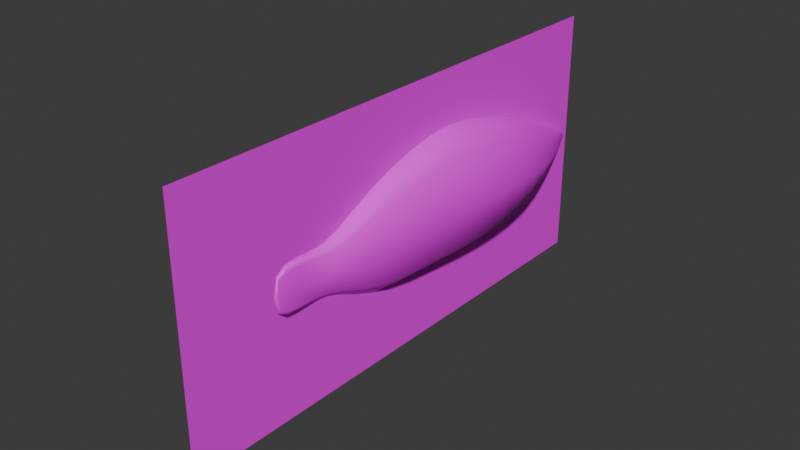 # Source: bass.blend  (saved by Blender 5.2.44; exported with 4.5.12 LTS)
import bpy
from mathutils import Matrix  # noqa: F401  (used for matrix-valued properties, if any)

bpy.ops.wm.read_factory_settings(use_empty=True)
scene = bpy.context.scene
scene.name = 'Scene'

# ---- collections
col_collection = bpy.data.collections.new('Collection'); scene.collection.children.link(col_collection)

# ---- images (referenced by path relative to the original .blend; pixels are not part of the script)
import os
ASSET_DIR = os.environ.get("B2B_ASSET_DIR", "")  # directory of the original .blend (textures are referenced by path, not embedded)
HERE = os.path.dirname(os.path.abspath(__file__))  # packed textures are extracted next to this script under _unpacked/

def load_image(name, relpath, width, height, colorspace="sRGB"):
    """Load a texture the original file referenced (path relative to the .blend, or extracted next to this script)."""
    p = next((c for c in (os.path.join(HERE, relpath), os.path.join(ASSET_DIR, relpath)) if relpath and os.path.exists(c)), "")
    if p:
        img = bpy.data.images.load(p, check_existing=True)
        img.name = name
    else:  # same state as the original file: an image datablock whose file is absent (Cycles renders it pink)
        img = bpy.data.images.new(name, width, height)
        img.source = "FILE"
        img.filepath = "//" + (relpath or name)
    img.colorspace_settings.name = colorspace
    return img
img_fresh_bass_with_white_background_png = load_image('fresh-bass-with-white-background.png', 'fresh-bass-with-white-background.png', 1024, 1024, 'sRGB')

# ---- materials (node trees are filled in below, after node groups)
mat_bass = bpy.data.materials.new('bass')

# ---- material node trees
mat_bass.use_nodes = True; mat_bass.node_tree.nodes.clear()
_N = mat_bass.node_tree.nodes; _L = mat_bass.node_tree.links
n0 = _N.new('ShaderNodeBsdfPrincipled'); n0.name = 'Principled BSDF'; n0.location = (-200, 100)
n0.inputs[10].default_value = 0.005
n1 = _N.new('ShaderNodeOutputMaterial'); n1.name = 'Material Output'; n1.location = (200, 100)
n2 = _N.new('ShaderNodeTexImage'); n2.name = 'Image Texture'; n2.location = (-490, 80)
n2.image = img_fresh_bass_with_white_background_png
n2.interpolation = 'Closest'
n2.extension = 'CLIP'
_L.new(n0.outputs[0], n1.inputs[0])
_L.new(n2.outputs[0], n0.inputs[0])
_L.new(n2.outputs[1], n0.inputs[4])
n1.is_active_output = True

# ---- world
world_world = bpy.data.worlds.new('World'); scene.world = world_world
world_world.use_nodes = True; world_world.node_tree.nodes.clear()
_N = world_world.node_tree.nodes; _L = world_world.node_tree.links
n0 = _N.new('ShaderNodeOutputWorld'); n0.name = 'World Output'; n0.location = (200, 100)
n1 = _N.new('ShaderNodeBackground'); n1.name = 'Background'; n1.location = (-200, 100)
n1.inputs[0].default_value = (0.05088, 0.05088, 0.05088, 1.0)
_L.new(n1.outputs[0], n0.inputs[0])
n0.is_active_output = True
world_world.color = (0.05088, 0.05088, 0.05088)
world_world.sun_shadow_jitter_overblur = 0.0

# ---- meshes
me_cube_001 = bpy.data.meshes.new('Cube.001')
me_cube_001.from_pydata([(-0.2329, -1.281, -0.3105), (-0.2329, -1.281, 0.4313), (-0.2106, -0.816, -0.2697), (-0.2106, -0.816, 0.3253), (0.2329, -1.281, -0.3105), (0.2329, -1.281, 0.4313), (0.2106, -0.816, -0.2697), (0.2106, -0.816, 0.3253), (-0.1373, -0.407, -0.1683), (-0.1373, -0.407, 0.1911), (0.1373, -0.407, -0.1683), (0.1373, -0.407, 0.1911), (-0.05808, -0.1268, -0.05257), (-0.05808, -0.1268, 0.09992), (0.05808, -0.1268, -0.05257), (0.05808, -0.1268, 0.09992), (-0.01802, -0.01895, 0.00382), (-0.01802, -0.01895, 0.05137), (0.01802, -0.01895, 0.00382), (0.01802, -0.01895, 0.05137), (-0.1809, -2.095, -0.3365), (-0.1809, -2.095, 0.4298), (0.1809, -2.095, -0.3365), (0.1809, -2.095, 0.4298), (0.2138, -1.69, -0.3326), (-0.2138, -1.69, -0.3326), (-0.2138, -1.69, 0.4766), (0.2138, -1.69, 0.4766), (-0.1321, -2.548, -0.327), (-0.1321, -2.548, 0.3039), (0.1321, -2.548, -0.327), (0.1321, -2.548, 0.3039), (-0.08548, -2.938, -0.2179), (-0.08548, -2.938, 0.1601), (0.08548, -2.938, -0.2179), (0.08548, -2.938, 0.1601), (-0.02374, -3.334, -0.1903), (-0.02374, -3.334, 0.1276), (0.02374, -3.334, -0.1903), (0.02374, -3.334, 0.1276), (-0.044, -3.149, 0.1232), (0.044, -3.149, 0.1232), (0.044, -3.149, -0.1844), (-0.044, -3.149, -0.1844), (-0.00862, -3.521, -0.1521), (-0.00862, -3.521, 0.089), (0.00862, -3.521, -0.1521), (0.00862, -3.521, 0.089), (-0.2286, -1.05, -0.2954), (-0.3203, -1.281, 0.06038), (-0.2286, -1.05, 0.3845), (-0.2895, -0.816, 0.02781), (3.725e-09, -0.816, -0.3813), (-4.657e-10, -0.816, 0.4369), (0.2895, -0.816, 0.02781), (0.2286, -1.05, -0.2954), (0.2286, -1.05, 0.3845), (0.3203, -1.281, 0.06038), (0.0, -1.281, -0.4496), (6.054e-09, -1.281, 0.5704), (-0.1888, -0.407, 0.01137), (-2.794e-09, -0.407, -0.2357), (-3.492e-09, -0.407, 0.2585), (0.1888, -0.407, 0.01137), (0.1783, -0.5987, -0.2257), (0.1783, -0.5987, 0.2568), (-0.1783, -0.5987, -0.2257), (-0.1783, -0.5987, 0.2568), (-0.07987, -0.1268, 0.02367), (5.821e-11, -0.1268, -0.08117), (4.657e-10, -0.1268, 0.1285), (0.07987, -0.1268, 0.02367), (0.09493, -0.2472, -0.1067), (0.09493, -0.2472, 0.1392), (-0.09493, -0.2472, -0.1067), (-0.09493, -0.2472, 0.1392), (-0.01998, -0.01337, 0.0276), (2.91e-10, -0.01337, 0.001321), (2.91e-10, -0.01337, 0.05387), (0.01998, -0.01337, 0.0276), (-0.0323, -0.05158, -0.01571), (0.0323, -0.05158, -0.01571), (0.0323, -0.05158, 0.06992), (-0.0323, -0.05158, 0.06992), (-0.2488, -2.095, 0.04663), (0.2488, -2.095, 0.04663), (0.0, -2.095, -0.4802), (0.0, -2.095, 0.5734), (0.1992, -1.887, -0.3344), (-0.2264, -1.492, -0.3237), (-0.1992, -1.887, 0.4647), (0.2264, -1.492, 0.4638), (0.2264, -1.492, -0.3237), (-0.1992, -1.887, -0.3344), (-0.2264, -1.492, 0.4638), (0.1992, -1.887, 0.4647), (-0.294, -1.69, 0.072), (0.294, -1.69, 0.072), (9.313e-10, -1.69, 0.6283), (0.0, -1.69, -0.4843), (-0.1817, -2.548, -0.01154), (0.1817, -2.548, -0.01154), (0.0, -2.548, -0.4453), (1.048e-09, -2.548, 0.4222), (-0.1575, -2.32, 0.3749), (0.1575, -2.32, 0.3749), (0.1575, -2.32, -0.3417), (-0.1575, -2.32, -0.3417), (-0.1175, -2.938, -0.02887), (0.1175, -2.938, -0.02887), (0.0, -2.938, -0.2887), (4.657e-10, -2.938, 0.231), (0.1084, -2.763, -0.275), (-0.1084, -2.763, -0.275), (-0.1084, -2.763, 0.2246), (0.1084, -2.763, 0.2246), (-0.03264, -3.334, -0.03138), (0.03264, -3.334, -0.03138), (0.0, -3.334, -0.2499), (3.783e-10, -3.334, 0.1872), (-0.03213, -3.235, 0.1246), (0.06281, -3.06, 0.1298), (0.06281, -3.06, -0.1899), (-0.06281, -3.06, -0.1899), (-0.06281, -3.06, 0.1298), (0.03213, -3.235, 0.1246), (0.03213, -3.235, -0.1867), (-0.03213, -3.235, -0.1867), (-0.0605, -3.149, -0.03059), (9.313e-10, -3.149, -0.2421), (0.0605, -3.149, -0.03059), (5.239e-10, -3.149, 0.1809), (-0.009482, -3.535, -0.03153), (0.009482, -3.535, -0.03153), (4.366e-11, -3.535, -0.1785), (-5.821e-11, -3.535, 0.1154), (0.01514, -3.446, -0.1851), (-0.01514, -3.446, -0.1851), (-0.01514, -3.446, 0.1221), (0.01514, -3.446, 0.1221), (-0.3143, -1.05, 0.04459), (0.2451, -0.5987, 0.01558), (0.3143, -1.05, 0.04459), (0.0, -1.887, -0.4843), (1.863e-09, -1.05, -0.4229), (1.397e-09, -1.05, 0.512), (0.1305, -0.2472, 0.01625), (3.725e-09, -0.5987, -0.3162), (-2.794e-09, -0.5987, 0.3473), (-0.2451, -0.5987, 0.01558), (3.492e-10, -0.05103, -0.03121), (-1.863e-09, -0.2472, -0.1528), (0.0, -0.2472, 0.1853), (-0.1305, -0.2472, 0.01625), (5.821e-11, -0.001657, 0.0276), (-3.492e-10, -0.05103, 0.08542), (-0.04401, -0.05103, 0.02711), (0.04401, -0.05103, 0.02711), (0.0, -2.32, 0.5092), (-4.657e-10, -1.887, 0.6146), (0.2738, -1.887, 0.06514), (-0.2738, -1.887, 0.06514), (-0.3113, -1.492, 0.07005), (0.3113, -1.492, 0.07005), (1.164e-09, -1.492, 0.6115), (0.0, -1.492, -0.4714), (0.0, -2.763, -0.3686), (0.2166, -2.32, 0.01658), (0.0, -2.32, -0.4761), (-0.2166, -2.32, 0.01658), (0.0, -3.235, 0.1829), (-0.149, -2.763, -0.02518), (2.328e-10, -2.763, 0.3183), (0.149, -2.763, -0.02518), (-5.821e-11, -3.448, -0.2429), (0.04418, -3.235, -0.03104), (0.0, -3.235, -0.245), (-0.04418, -3.235, -0.03104), (-0.08636, -3.06, -0.03002), (2.328e-10, -3.06, -0.2498), (0.08636, -3.06, -0.03002), (0.0, -3.06, 0.1898), (8.731e-11, -3.567, -0.03153), (-0.02062, -3.448, -0.03151), (5.821e-11, -3.448, 0.1799), (0.02062, -3.448, -0.03151)], [], [(0, 49, 140, 48), (49, 1, 50, 140), (140, 50, 3, 51), (48, 140, 51, 2), (7, 54, 141, 65), (54, 6, 64, 141), (141, 64, 10, 63), (65, 141, 63, 11), (6, 54, 142, 55), (54, 7, 56, 142), (142, 56, 5, 57), (55, 142, 57, 4), (25, 99, 143, 93), (99, 24, 88, 143), (143, 88, 22, 86), (93, 143, 86, 20), (2, 52, 144, 48), (52, 6, 55, 144), (144, 55, 4, 58), (48, 144, 58, 0), (7, 53, 145, 56), (53, 3, 50, 145), (145, 50, 1, 59), (56, 145, 59, 5), (11, 63, 146, 73), (63, 10, 72, 146), (146, 72, 14, 71), (73, 146, 71, 15), (6, 52, 147, 64), (52, 2, 66, 147), (147, 66, 8, 61), (64, 147, 61, 10), (3, 53, 148, 67), (53, 7, 65, 148), (148, 65, 11, 62), (67, 148, 62, 9), (2, 51, 149, 66), (51, 3, 67, 149), (149, 67, 9, 60), (66, 149, 60, 8), (14, 69, 150, 81), (69, 12, 80, 150), (150, 80, 16, 77), (81, 150, 77, 18), (10, 61, 151, 72), (61, 8, 74, 151), (151, 74, 12, 69), (72, 151, 69, 14), (9, 62, 152, 75), (62, 11, 73, 152), (152, 73, 15, 70), (75, 152, 70, 13), (8, 60, 153, 74), (60, 9, 75, 153), (153, 75, 13, 68), (74, 153, 68, 12), (16, 76, 154, 77), (76, 17, 78, 154), (154, 78, 19, 79), (77, 154, 79, 18), (13, 70, 155, 83), (70, 15, 82, 155), (155, 82, 19, 78), (83, 155, 78, 17), (12, 68, 156, 80), (68, 13, 83, 156), (156, 83, 17, 76), (80, 156, 76, 16), (15, 71, 157, 82), (71, 14, 81, 157), (157, 81, 18, 79), (82, 157, 79, 19), (23, 87, 158, 105), (87, 21, 104, 158), (158, 104, 29, 103), (105, 158, 103, 31), (27, 98, 159, 95), (98, 26, 90, 159), (159, 90, 21, 87), (95, 159, 87, 23), (24, 97, 160, 88), (97, 27, 95, 160), (160, 95, 23, 85), (88, 160, 85, 22), (26, 96, 161, 90), (96, 25, 93, 161), (161, 93, 20, 84), (90, 161, 84, 21), (1, 49, 162, 94), (49, 0, 89, 162), (162, 89, 25, 96), (94, 162, 96, 26), (4, 57, 163, 92), (57, 5, 91, 163), (163, 91, 27, 97), (92, 163, 97, 24), (5, 59, 164, 91), (59, 1, 94, 164), (164, 94, 26, 98), (91, 164, 98, 27), (0, 58, 165, 89), (58, 4, 92, 165), (165, 92, 24, 99), (89, 165, 99, 25), (28, 102, 166, 113), (102, 30, 112, 166), (166, 112, 34, 110), (113, 166, 110, 32), (22, 85, 167, 106), (85, 23, 105, 167), (167, 105, 31, 101), (106, 167, 101, 30), (20, 86, 168, 107), (86, 22, 106, 168), (168, 106, 30, 102), (107, 168, 102, 28), (21, 84, 169, 104), (84, 20, 107, 169), (169, 107, 28, 100), (104, 169, 100, 29), (41, 131, 170, 125), (131, 40, 120, 170), (170, 120, 37, 119), (125, 170, 119, 39), (29, 100, 171, 114), (100, 28, 113, 171), (171, 113, 32, 108), (114, 171, 108, 33), (31, 103, 172, 115), (103, 29, 114, 172), (172, 114, 33, 111), (115, 172, 111, 35), (30, 101, 173, 112), (101, 31, 115, 173), (173, 115, 35, 109), (112, 173, 109, 34), (36, 118, 174, 137), (118, 38, 136, 174), (174, 136, 46, 134), (137, 174, 134, 44), (42, 130, 175, 126), (130, 41, 125, 175), (175, 125, 39, 117), (126, 175, 117, 38), (43, 129, 176, 127), (129, 42, 126, 176), (176, 126, 38, 118), (127, 176, 118, 36), (40, 128, 177, 120), (128, 43, 127, 177), (177, 127, 36, 116), (120, 177, 116, 37), (33, 108, 178, 124), (108, 32, 123, 178), (178, 123, 43, 128), (124, 178, 128, 40), (32, 110, 179, 123), (110, 34, 122, 179), (179, 122, 42, 129), (123, 179, 129, 43), (34, 109, 180, 122), (109, 35, 121, 180), (180, 121, 41, 130), (122, 180, 130, 42), (35, 111, 181, 121), (111, 33, 124, 181), (181, 124, 40, 131), (121, 181, 131, 41), (46, 133, 182, 134), (133, 47, 135, 182), (182, 135, 45, 132), (134, 182, 132, 44), (37, 116, 183, 138), (116, 36, 137, 183), (183, 137, 44, 132), (138, 183, 132, 45), (39, 119, 184, 139), (119, 37, 138, 184), (184, 138, 45, 135), (139, 184, 135, 47), (38, 117, 185, 136), (117, 39, 139, 185), (185, 139, 47, 133), (136, 185, 133, 46)])
me_cube_001.polygons.foreach_set('use_smooth', [True] * 184)
_uv = me_cube_001.uv_layers.new(name='UVMap')
_uv.uv.foreach_set('vector', [0.6501, 0.374, 0.6564, 0.4633, 0.6965, 0.4589, 0.6918, 0.3773, 0.6564, 0.4633, 0.6626, 0.5519, 0.7031, 0.5405, 0.6965, 0.4589, 0.6965, 0.4589, 0.7031, 0.5405, 0.7444, 0.5262, 0.7376, 0.4543, 0.6918, 0.3773, 0.6965, 0.4589, 0.7376, 0.4543, 0.7341, 0.3827, 0.7444, 0.5263, 0.7376, 0.4544, 0.7765, 0.4508, 0.7833, 0.5102, 0.7376, 0.4544, 0.7341, 0.3828, 0.7742, 0.3917, 0.7765, 0.4508, 0.7765, 0.4508, 0.7742, 0.3917, 0.8111, 0.4035, 0.8124, 0.4486, 0.7833, 0.5102, 0.7765, 0.4508, 0.8124, 0.4486, 0.8187, 0.494, 0.7341, 0.3828, 0.7376, 0.4544, 0.6966, 0.459, 0.6918, 0.3774, 0.7376, 0.4544, 0.7444, 0.5263, 0.7031, 0.5406, 0.6966, 0.459, 0.6966, 0.459, 0.7031, 0.5406, 0.6626, 0.552, 0.6564, 0.4634, 0.6918, 0.3774, 0.6966, 0.459, 0.6564, 0.4634, 0.6501, 0.3741, 0.5757, 0.3693, 0.5692, 0.3054, 0.5323, 0.3086, 0.5395, 0.3694, 0.5692, 0.3055, 0.5757, 0.3694, 0.5395, 0.3695, 0.5323, 0.3087, 0.5323, 0.3087, 0.5395, 0.3695, 0.5011, 0.3701, 0.4937, 0.3136, 0.5395, 0.3694, 0.5323, 0.3086, 0.4937, 0.3135, 0.5011, 0.3699, 0.7341, 0.3827, 0.7371, 0.3251, 0.6915, 0.3137, 0.6918, 0.3773, 0.7371, 0.3252, 0.7341, 0.3828, 0.6918, 0.3774, 0.6915, 0.3138, 0.6915, 0.3138, 0.6918, 0.3774, 0.6501, 0.3741, 0.647, 0.308, 0.6918, 0.3773, 0.6915, 0.3137, 0.647, 0.3079, 0.6501, 0.374, 0.7444, 0.5263, 0.7581, 0.5835, 0.7143, 0.6039, 0.7031, 0.5406, 0.7581, 0.5834, 0.7444, 0.5262, 0.7031, 0.5405, 0.7143, 0.6038, 0.7143, 0.6038, 0.7031, 0.5405, 0.6626, 0.5519, 0.6707, 0.6177, 0.7031, 0.5406, 0.7143, 0.6039, 0.6707, 0.6178, 0.6626, 0.552, 0.8187, 0.494, 0.8124, 0.4486, 0.8437, 0.4485, 0.8488, 0.48, 0.8124, 0.4486, 0.8111, 0.4035, 0.8433, 0.4169, 0.8437, 0.4485, 0.8437, 0.4485, 0.8433, 0.4169, 0.8682, 0.4295, 0.8681, 0.4492, 0.8488, 0.48, 0.8437, 0.4485, 0.8681, 0.4492, 0.8715, 0.4687, 0.7341, 0.3828, 0.7371, 0.3252, 0.7801, 0.3435, 0.7742, 0.3917, 0.7371, 0.3251, 0.7341, 0.3827, 0.7742, 0.3916, 0.7801, 0.3434, 0.7801, 0.3434, 0.7742, 0.3916, 0.8111, 0.4034, 0.8183, 0.3669, 0.7742, 0.3917, 0.7801, 0.3435, 0.8183, 0.367, 0.8111, 0.4035, 0.7444, 0.5262, 0.7581, 0.5834, 0.7979, 0.5576, 0.7833, 0.51, 0.7581, 0.5835, 0.7444, 0.5263, 0.7833, 0.5102, 0.7979, 0.5577, 0.7979, 0.5577, 0.7833, 0.5102, 0.8187, 0.494, 0.8319, 0.5299, 0.7833, 0.51, 0.7979, 0.5576, 0.8319, 0.5297, 0.8187, 0.4939, 0.7341, 0.3827, 0.7376, 0.4543, 0.7765, 0.4506, 0.7742, 0.3916, 0.7376, 0.4543, 0.7444, 0.5262, 0.7833, 0.51, 0.7765, 0.4506, 0.7765, 0.4506, 0.7833, 0.51, 0.8187, 0.4939, 0.8124, 0.4485, 0.7742, 0.3916, 0.7765, 0.4506, 0.8124, 0.4485, 0.8111, 0.4034, 0.8682, 0.4295, 0.8731, 0.4148, 0.8873, 0.4312, 0.8837, 0.4388, 0.8731, 0.4147, 0.8682, 0.4294, 0.8837, 0.4387, 0.8873, 0.4311, 0.8873, 0.4311, 0.8837, 0.4387, 0.8903, 0.4435, 0.8936, 0.4418, 0.8837, 0.4388, 0.8873, 0.4312, 0.8936, 0.4419, 0.8903, 0.4436, 0.8111, 0.4035, 0.8183, 0.367, 0.8498, 0.3922, 0.8433, 0.4169, 0.8183, 0.3669, 0.8111, 0.4034, 0.8433, 0.4168, 0.8498, 0.3921, 0.8498, 0.3921, 0.8433, 0.4168, 0.8682, 0.4294, 0.8731, 0.4147, 0.8433, 0.4169, 0.8498, 0.3922, 0.8731, 0.4148, 0.8682, 0.4295, 0.8187, 0.4939, 0.8319, 0.5297, 0.859, 0.5042, 0.8488, 0.4799, 0.8319, 0.5299, 0.8187, 0.494, 0.8488, 0.48, 0.859, 0.5043, 0.859, 0.5043, 0.8488, 0.48, 0.8715, 0.4687, 0.8785, 0.4831, 0.8488, 0.4799, 0.859, 0.5042, 0.8785, 0.483, 0.8715, 0.4685, 0.8111, 0.4034, 0.8124, 0.4485, 0.8437, 0.4484, 0.8433, 0.4168, 0.8124, 0.4485, 0.8187, 0.4939, 0.8488, 0.4799, 0.8437, 0.4484, 0.8437, 0.4484, 0.8488, 0.4799, 0.8715, 0.4685, 0.8681, 0.4491, 0.8433, 0.4168, 0.8437, 0.4484, 0.8681, 0.4491, 0.8682, 0.4294, 0.8903, 0.4435, 0.8915, 0.4491, 0.8957, 0.449, 0.8936, 0.4418, 0.8915, 0.4491, 0.8912, 0.4548, 0.8948, 0.4563, 0.8957, 0.449, 0.8958, 0.4491, 0.8948, 0.4564, 0.8912, 0.4549, 0.8915, 0.4492, 0.8936, 0.4419, 0.8958, 0.4491, 0.8915, 0.4492, 0.8903, 0.4436, 0.8715, 0.4685, 0.8785, 0.483, 0.8901, 0.4671, 0.8854, 0.4597, 0.8785, 0.4831, 0.8715, 0.4687, 0.8854, 0.4598, 0.8901, 0.4672, 0.8901, 0.4672, 0.8854, 0.4598, 0.8912, 0.4549, 0.8948, 0.4564, 0.8854, 0.4597, 0.8901, 0.4671, 0.8948, 0.4563, 0.8912, 0.4548, 0.8682, 0.4294, 0.8681, 0.4491, 0.8835, 0.4493, 0.8837, 0.4387, 0.8681, 0.4491, 0.8715, 0.4685, 0.8854, 0.4597, 0.8835, 0.4493, 0.8835, 0.4493, 0.8854, 0.4597, 0.8912, 0.4548, 0.8915, 0.4491, 0.8837, 0.4387, 0.8835, 0.4493, 0.8915, 0.4491, 0.8903, 0.4435, 0.8715, 0.4687, 0.8681, 0.4492, 0.8835, 0.4494, 0.8854, 0.4598, 0.8681, 0.4492, 0.8682, 0.4295, 0.8837, 0.4388, 0.8835, 0.4494, 0.8835, 0.4494, 0.8837, 0.4388, 0.8903, 0.4436, 0.8915, 0.4492, 0.8854, 0.4598, 0.8835, 0.4494, 0.8915, 0.4492, 0.8912, 0.4549, 0.5165, 0.557, 0.5158, 0.6135, 0.4722, 0.5969, 0.474, 0.5461, 0.5158, 0.6133, 0.5165, 0.5569, 0.474, 0.546, 0.4722, 0.5967, 0.4722, 0.5967, 0.474, 0.546, 0.4299, 0.5308, 0.4275, 0.5743, 0.474, 0.5461, 0.4722, 0.5969, 0.4275, 0.5744, 0.4299, 0.5309, 0.5906, 0.5647, 0.5933, 0.6278, 0.5559, 0.6238, 0.555, 0.5633, 0.5933, 0.6277, 0.5906, 0.5646, 0.5549, 0.5632, 0.5559, 0.6237, 0.5559, 0.6237, 0.5549, 0.5632, 0.5165, 0.5569, 0.5158, 0.6133, 0.555, 0.5633, 0.5559, 0.6238, 0.5158, 0.6135, 0.5165, 0.557, 0.5757, 0.3694, 0.5838, 0.4675, 0.5481, 0.4669, 0.5395, 0.3695, 0.5838, 0.4675, 0.5906, 0.5647, 0.555, 0.5633, 0.5481, 0.4669, 0.5481, 0.4669, 0.555, 0.5633, 0.5165, 0.557, 0.5098, 0.4638, 0.5395, 0.3695, 0.5481, 0.4669, 0.5098, 0.4638, 0.5011, 0.3701, 0.5906, 0.5646, 0.5838, 0.4674, 0.5481, 0.4668, 0.5549, 0.5632, 0.5838, 0.4674, 0.5757, 0.3693, 0.5395, 0.3694, 0.5481, 0.4668, 0.5481, 0.4668, 0.5395, 0.3694, 0.5011, 0.3699, 0.5098, 0.4637, 0.5549, 0.5632, 0.5481, 0.4668, 0.5098, 0.4637, 0.5165, 0.5569, 0.6626, 0.5519, 0.6564, 0.4633, 0.6192, 0.4661, 0.6256, 0.5603, 0.6564, 0.4633, 0.6501, 0.374, 0.6118, 0.3711, 0.6192, 0.4661, 0.6192, 0.4661, 0.6118, 0.3711, 0.5757, 0.3693, 0.5838, 0.4674, 0.6256, 0.5603, 0.6192, 0.4661, 0.5838, 0.4674, 0.5906, 0.5646, 0.6501, 0.3741, 0.6564, 0.4634, 0.6192, 0.4663, 0.6118, 0.3712, 0.6564, 0.4634, 0.6626, 0.552, 0.6256, 0.5604, 0.6192, 0.4663, 0.6192, 0.4663, 0.6256, 0.5604, 0.5906, 0.5647, 0.5838, 0.4675, 0.6118, 0.3712, 0.6192, 0.4663, 0.5838, 0.4675, 0.5757, 0.3694, 0.6626, 0.552, 0.6707, 0.6178, 0.6307, 0.6257, 0.6256, 0.5604, 0.6707, 0.6177, 0.6626, 0.5519, 0.6256, 0.5603, 0.6307, 0.6256, 0.6307, 0.6256, 0.6256, 0.5603, 0.5906, 0.5646, 0.5933, 0.6277, 0.6256, 0.5604, 0.6307, 0.6257, 0.5933, 0.6278, 0.5906, 0.5647, 0.6501, 0.374, 0.647, 0.3079, 0.6067, 0.3052, 0.6118, 0.3711, 0.647, 0.308, 0.6501, 0.3741, 0.6118, 0.3712, 0.6067, 0.3054, 0.6067, 0.3054, 0.6118, 0.3712, 0.5757, 0.3694, 0.5692, 0.3055, 0.6118, 0.3711, 0.6067, 0.3052, 0.5692, 0.3054, 0.5757, 0.3693, 0.4177, 0.3751, 0.4104, 0.332, 0.3717, 0.3533, 0.3788, 0.3883, 0.4104, 0.3321, 0.4177, 0.3752, 0.3788, 0.3884, 0.3718, 0.3535, 0.3718, 0.3535, 0.3788, 0.3884, 0.3463, 0.4024, 0.3404, 0.3752, 0.3788, 0.3883, 0.3717, 0.3533, 0.3403, 0.3751, 0.3463, 0.4023, 0.5011, 0.3701, 0.5098, 0.4638, 0.4679, 0.4581, 0.4596, 0.3703, 0.5098, 0.4638, 0.5165, 0.557, 0.474, 0.5461, 0.4679, 0.4581, 0.4679, 0.4581, 0.474, 0.5461, 0.4299, 0.5309, 0.4248, 0.4527, 0.4596, 0.3703, 0.4679, 0.4581, 0.4248, 0.4527, 0.4177, 0.3752, 0.5011, 0.3699, 0.4937, 0.3135, 0.4521, 0.3199, 0.4596, 0.3702, 0.4937, 0.3136, 0.5011, 0.3701, 0.4596, 0.3703, 0.4521, 0.3201, 0.4521, 0.3201, 0.4596, 0.3703, 0.4177, 0.3752, 0.4104, 0.3321, 0.4596, 0.3702, 0.4521, 0.3199, 0.4104, 0.332, 0.4177, 0.3751, 0.5165, 0.5569, 0.5098, 0.4637, 0.4679, 0.458, 0.474, 0.546, 0.5098, 0.4637, 0.5011, 0.3699, 0.4596, 0.3702, 0.4679, 0.458, 0.4679, 0.458, 0.4596, 0.3702, 0.4177, 0.3751, 0.4247, 0.4526, 0.474, 0.546, 0.4679, 0.458, 0.4247, 0.4526, 0.4299, 0.5308, 0.3109, 0.4904, 0.3107, 0.5088, 0.2942, 0.5076, 0.294, 0.4907, 0.3106, 0.5087, 0.3109, 0.4903, 0.294, 0.4906, 0.2942, 0.5075, 0.2942, 0.5075, 0.294, 0.4906, 0.2747, 0.491, 0.2752, 0.5072, 0.294, 0.4907, 0.2942, 0.5076, 0.2752, 0.5073, 0.2747, 0.4912, 0.4299, 0.5308, 0.4247, 0.4526, 0.3842, 0.4503, 0.388, 0.5128, 0.4247, 0.4526, 0.4177, 0.3751, 0.3788, 0.3883, 0.3842, 0.4503, 0.3842, 0.4503, 0.3788, 0.3883, 0.3463, 0.4023, 0.3506, 0.4501, 0.388, 0.5128, 0.3842, 0.4503, 0.3506, 0.4501, 0.3532, 0.498, 0.4299, 0.5309, 0.4275, 0.5744, 0.3853, 0.5481, 0.388, 0.513, 0.4275, 0.5743, 0.4299, 0.5308, 0.388, 0.5128, 0.3853, 0.548, 0.3853, 0.548, 0.388, 0.5128, 0.3532, 0.498, 0.3508, 0.5254, 0.388, 0.513, 0.3853, 0.5481, 0.3508, 0.5255, 0.3532, 0.4982, 0.4177, 0.3752, 0.4248, 0.4527, 0.3842, 0.4505, 0.3788, 0.3884, 0.4248, 0.4527, 0.4299, 0.5309, 0.388, 0.513, 0.3842, 0.4505, 0.3842, 0.4505, 0.388, 0.513, 0.3532, 0.4982, 0.3506, 0.4502, 0.3788, 0.3884, 0.3842, 0.4505, 0.3506, 0.4502, 0.3463, 0.4024, 0.2691, 0.4104, 0.2674, 0.3942, 0.246, 0.3976, 0.2478, 0.4125, 0.2674, 0.3943, 0.2691, 0.4105, 0.2479, 0.4126, 0.246, 0.3977, 0.246, 0.3977, 0.2479, 0.4126, 0.2344, 0.4212, 0.2308, 0.4146, 0.2478, 0.4125, 0.246, 0.3976, 0.2308, 0.4144, 0.2344, 0.4211, 0.3054, 0.4106, 0.3088, 0.4505, 0.2917, 0.4506, 0.2884, 0.4106, 0.3088, 0.4505, 0.3109, 0.4904, 0.294, 0.4907, 0.2917, 0.4506, 0.2917, 0.4506, 0.294, 0.4907, 0.2747, 0.4912, 0.2724, 0.4508, 0.2884, 0.4106, 0.2917, 0.4506, 0.2724, 0.4508, 0.2691, 0.4105, 0.3054, 0.4105, 0.3026, 0.3922, 0.2863, 0.3936, 0.2884, 0.4105, 0.3026, 0.3923, 0.3054, 0.4106, 0.2884, 0.4106, 0.2863, 0.3938, 0.2863, 0.3938, 0.2884, 0.4106, 0.2691, 0.4105, 0.2674, 0.3943, 0.2884, 0.4105, 0.2863, 0.3936, 0.2674, 0.3942, 0.2691, 0.4104, 0.3109, 0.4903, 0.3087, 0.4504, 0.2917, 0.4505, 0.294, 0.4906, 0.3087, 0.4504, 0.3054, 0.4105, 0.2884, 0.4105, 0.2917, 0.4505, 0.2917, 0.4505, 0.2884, 0.4105, 0.2691, 0.4104, 0.2724, 0.4507, 0.294, 0.4906, 0.2917, 0.4505, 0.2724, 0.4507, 0.2747, 0.491, 0.3532, 0.498, 0.3506, 0.4501, 0.3268, 0.4502, 0.3288, 0.4915, 0.3506, 0.4501, 0.3463, 0.4023, 0.323, 0.409, 0.3268, 0.4502, 0.3268, 0.4502, 0.323, 0.409, 0.3054, 0.4105, 0.3087, 0.4504, 0.3288, 0.4915, 0.3268, 0.4502, 0.3087, 0.4504, 0.3109, 0.4903, 0.3463, 0.4023, 0.3403, 0.3751, 0.3188, 0.3876, 0.323, 0.409, 0.3404, 0.3752, 0.3463, 0.4024, 0.323, 0.4092, 0.3189, 0.3877, 0.3189, 0.3877, 0.323, 0.4092, 0.3054, 0.4106, 0.3026, 0.3923, 0.323, 0.409, 0.3188, 0.3876, 0.3026, 0.3922, 0.3054, 0.4105, 0.3463, 0.4024, 0.3506, 0.4502, 0.3268, 0.4503, 0.323, 0.4092, 0.3506, 0.4502, 0.3532, 0.4982, 0.3288, 0.4916, 0.3268, 0.4503, 0.3268, 0.4503, 0.3288, 0.4916, 0.3109, 0.4904, 0.3088, 0.4505, 0.323, 0.4092, 0.3268, 0.4503, 0.3088, 0.4505, 0.3054, 0.4106, 0.3532, 0.4982, 0.3508, 0.5255, 0.3276, 0.5132, 0.3288, 0.4916, 0.3508, 0.5254, 0.3532, 0.498, 0.3288, 0.4915, 0.3276, 0.5131, 0.3276, 0.5131, 0.3288, 0.4915, 0.3109, 0.4903, 0.3106, 0.5087, 0.3288, 0.4916, 0.3276, 0.5132, 0.3107, 0.5088, 0.3109, 0.4904, 0.2344, 0.4212, 0.2337, 0.4513, 0.2275, 0.4514, 0.2308, 0.4146, 0.2337, 0.4513, 0.2385, 0.4813, 0.2358, 0.488, 0.2275, 0.4514, 0.2275, 0.4513, 0.2358, 0.4879, 0.2385, 0.4812, 0.2337, 0.4512, 0.2308, 0.4144, 0.2275, 0.4513, 0.2337, 0.4512, 0.2344, 0.4211, 0.2747, 0.491, 0.2724, 0.4507, 0.2505, 0.451, 0.2532, 0.4895, 0.2724, 0.4507, 0.2691, 0.4104, 0.2478, 0.4125, 0.2505, 0.451, 0.2505, 0.451, 0.2478, 0.4125, 0.2344, 0.4211, 0.2337, 0.4512, 0.2532, 0.4895, 0.2505, 0.451, 0.2337, 0.4512, 0.2385, 0.4812, 0.2747, 0.4912, 0.2752, 0.5073, 0.2534, 0.5045, 0.2532, 0.4896, 0.2752, 0.5072, 0.2747, 0.491, 0.2532, 0.4895, 0.2534, 0.5044, 0.2534, 0.5044, 0.2532, 0.4895, 0.2385, 0.4812, 0.2358, 0.4879, 0.2532, 0.4896, 0.2534, 0.5045, 0.2358, 0.488, 0.2385, 0.4813, 0.2691, 0.4105, 0.2724, 0.4508, 0.2505, 0.4511, 0.2479, 0.4126, 0.2724, 0.4508, 0.2747, 0.4912, 0.2532, 0.4896, 0.2505, 0.4511, 0.2505, 0.4511, 0.2532, 0.4896, 0.2385, 0.4813, 0.2337, 0.4513, 0.2479, 0.4126, 0.2505, 0.4511, 0.2337, 0.4513, 0.2344, 0.4212])
me_cube_001.materials.append(mat_bass)
me_cube_001.update()
me_plane = bpy.data.meshes.new('Plane')
me_plane.from_pydata([(4.759e-08, -4.552, 1.089), (-4.759e-08, -4.552, -1.089), (4.759e-08, 0.06838, 1.089), (-4.759e-08, 0.06838, -1.089)], [], [(0, 1, 3, 2)])
_uv = me_plane.uv_layers.new(name='UVMap')
_uv.uv.foreach_set('vector', [-0.03772, 0.8227, -0.03772, 0.07612, 0.9702, 0.07612, 0.9702, 0.8227])
me_plane.materials.append(mat_bass)
me_plane.update()

# ---- objects
ob_empty = bpy.data.objects.new('Empty', img_fresh_bass_with_white_background_png)
ob_cube = bpy.data.objects.new('Cube', me_cube_001)
ob_plane = bpy.data.objects.new('Plane', me_plane)

# ---- transforms, parenting, visibility, modifiers, constraints
ob_empty.location = (0.0, 0.0, 0.0)
ob_empty.empty_display_type = 'IMAGE'
ob_empty.empty_display_size = 5.0
ob_empty.empty_image_depth = 'BACK'
ob_empty.show_empty_image_perspective = False
ob_empty.empty_image_side = 'FRONT'
ob_cube.location = (0.0, 0.0, 0.0)
ob_plane.location = (0.0, 0.0, 0.0)

# ---- collection membership
col_collection.objects.link(ob_empty)
col_collection.objects.link(ob_cube)
col_collection.objects.link(ob_plane)

# ---- scene / render settings (as saved in the file)
scene.frame_start = 1; scene.frame_end = 250; scene.frame_set(1)
scene.render.engine = 'BLENDER_EEVEE_NEXT'
scene.render.bake_bias = 0.0
scene.render.bake_samples = 0
scene.render.compositor_device = 'GPU'
scene.eevee.use_volume_custom_range = False
scene.eevee.fast_gi_thickness_near = 0.1
scene.eevee.fast_gi_thickness_far = 0.0
scene.eevee.ray_tracing_options.screen_trace_thickness = 0.1
bpy.context.view_layer.update()

# ---- added for rendering (the .blend has no active camera and no usable light): camera, sun
cam_auto = bpy.data.cameras.new('AutoCamera')
cam_auto.lens = 50.0
cam_auto.sensor_width = 36.0
cam_auto.clip_end = 1000.0
ob_auto_camera = bpy.data.objects.new('AutoCamera', cam_auto)
scene.collection.objects.link(ob_auto_camera)
ob_auto_camera.location = (4.76255, -7.95666, 3.81004)
ob_auto_camera.rotation_euler = (1.09748, -7.21219e-08, 0.694738)
scene.camera = ob_auto_camera
light_auto_sun = bpy.data.lights.new('AutoSun', 'SUN')
light_auto_sun.energy = 3.0
light_auto_sun.angle = 0.0523599
ob_auto_sun = bpy.data.objects.new('AutoSun', light_auto_sun)
scene.collection.objects.link(ob_auto_sun)
ob_auto_sun.rotation_euler = (0.872665, 0.174533, 0.523599)
bpy.context.view_layer.update()
